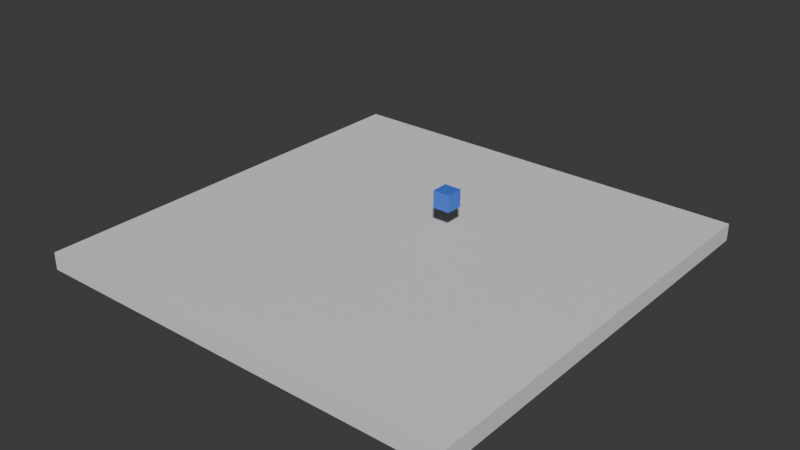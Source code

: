 # Source: test-level.blend  (saved by Blender 4.3.34; exported with 4.5.12 LTS)
import bpy
from mathutils import Matrix  # noqa: F401  (used for matrix-valued properties, if any)

bpy.ops.wm.read_factory_settings(use_empty=True)
scene = bpy.context.scene
scene.name = 'Scene'

# ---- collections
col_collection = bpy.data.collections.new('Collection'); scene.collection.children.link(col_collection)

# ---- materials (node trees are filled in below, after node groups)
mat_material = bpy.data.materials.new('Material')
mat_material.alpha_threshold = 0.0
mat_material.roughness = 0.5
mat_material.line_color = (0.0, 0.0, 0.0, 1.0)
mat_material_001 = bpy.data.materials.new('Material.001')

# ---- material node trees
mat_material.use_nodes = True; mat_material.node_tree.nodes.clear()
_N = mat_material.node_tree.nodes; _L = mat_material.node_tree.links
n0 = _N.new('ShaderNodeOutputMaterial'); n0.name = 'Material Output'; n0.location = (300, 300)
n1 = _N.new('ShaderNodeBsdfPrincipled'); n1.name = 'Principled BSDF'; n1.location = (10, 300)
n1.inputs[3].default_value = 1.45
_L.new(n1.outputs[0], n0.inputs[0])
n0.is_active_output = True
mat_material_001.use_nodes = True; mat_material_001.node_tree.nodes.clear()
_N = mat_material_001.node_tree.nodes; _L = mat_material_001.node_tree.links
n0 = _N.new('ShaderNodeBsdfPrincipled'); n0.name = 'Principled BSDF'; n0.location = (10, 300)
n0.inputs[0].default_value = (0.05358, 0.1708, 0.8009, 1.0)
n1 = _N.new('ShaderNodeOutputMaterial'); n1.name = 'Material Output'; n1.location = (300, 300)
_L.new(n0.outputs[0], n1.inputs[0])
n1.is_active_output = True

# ---- world
world_world = bpy.data.worlds.new('World'); scene.world = world_world
world_world.use_nodes = True; world_world.node_tree.nodes.clear()
_N = world_world.node_tree.nodes; _L = world_world.node_tree.links
n0 = _N.new('ShaderNodeOutputWorld'); n0.name = 'World Output'; n0.location = (300, 300)
n1 = _N.new('ShaderNodeBackground'); n1.name = 'Background'; n1.location = (10, 300)
n1.inputs[0].default_value = (0.05088, 0.05088, 0.05088, 1.0)
_L.new(n1.outputs[0], n0.inputs[0])
n0.is_active_output = True
world_world.color = (0.05088, 0.05088, 0.05088)
world_world.sun_shadow_jitter_overblur = 0.0

# ---- meshes
me_cube = bpy.data.meshes.new('Cube')
me_cube.from_pydata([(1.0, 1.0, 1.0), (1.0, 1.0, -1.0), (1.0, -1.0, 1.0), (1.0, -1.0, -1.0), (-1.0, 1.0, 1.0), (-1.0, 1.0, -1.0), (-1.0, -1.0, 1.0), (-1.0, -1.0, -1.0)], [], [(0, 4, 6, 2), (3, 2, 6, 7), (7, 6, 4, 5), (5, 1, 3, 7), (1, 0, 2, 3), (5, 4, 0, 1)])
_uv = me_cube.uv_layers.new(name='UVMap')
_uv.uv.foreach_set('vector', [0.625, 0.5, 0.875, 0.5, 0.875, 0.75, 0.625, 0.75, 0.375, 0.75, 0.625, 0.75, 0.625, 1.0, 0.375, 1.0, 0.375, 0.0, 0.625, 0.0, 0.625, 0.25, 0.375, 0.25, 0.125, 0.5, 0.375, 0.5, 0.375, 0.75, 0.125, 0.75, 0.375, 0.5, 0.625, 0.5, 0.625, 0.75, 0.375, 0.75, 0.375, 0.25, 0.625, 0.25, 0.625, 0.5, 0.375, 0.5])
me_cube.materials.append(mat_material)
me_cube.use_mirror_vertex_groups = False
me_cube.update()
me_cube_004 = bpy.data.meshes.new('Cube.004')
me_cube_004.from_pydata([(-1.0, -1.0, -1.0), (-1.0, -1.0, 1.0), (-1.0, 1.0, -1.0), (-1.0, 1.0, 1.0), (1.0, -1.0, -1.0), (1.0, -1.0, 1.0), (1.0, 1.0, -1.0), (1.0, 1.0, 1.0)], [], [(0, 1, 3, 2), (2, 3, 7, 6), (6, 7, 5, 4), (4, 5, 1, 0), (2, 6, 4, 0), (7, 3, 1, 5)])
_uv = me_cube_004.uv_layers.new(name='UVMap')
_uv.uv.foreach_set('vector', [0.375, 0.0, 0.625, 0.0, 0.625, 0.25, 0.375, 0.25, 0.375, 0.25, 0.625, 0.25, 0.625, 0.5, 0.375, 0.5, 0.375, 0.5, 0.625, 0.5, 0.625, 0.75, 0.375, 0.75, 0.375, 0.75, 0.625, 0.75, 0.625, 1.0, 0.375, 1.0, 0.125, 0.5, 0.375, 0.5, 0.375, 0.75, 0.125, 0.75, 0.625, 0.5, 0.875, 0.5, 0.875, 0.75, 0.625, 0.75])
me_cube_004.materials.append(mat_material_001)
me_cube_004.update()

# ---- objects
ob_cube = bpy.data.objects.new('Cube', me_cube)
ob_cube_001 = bpy.data.objects.new('Cube.001', me_cube_004)

# ---- transforms, parenting, visibility, modifiers, constraints
ob_cube.location = (0.0, 0.0, 0.0)
ob_cube.scale = (25.0, 25.0, 1.0)
ob_cube.lock_rotations_4d = False
ob_cube.empty_display_type = 'ARROWS'
ob_cube.lineart.crease_threshold = 0.0
ob_cube_001.location = (3.0, 4.0, 5.0)

# ---- collection membership
col_collection.objects.link(ob_cube)
col_collection.objects.link(ob_cube_001)

# ---- scene / render settings (as saved in the file)
scene.frame_start = 1; scene.frame_end = 250; scene.frame_set(1)
scene.render.engine = 'BLENDER_EEVEE_NEXT'
bpy.context.view_layer.update()

# ---- added for rendering (the .blend has no active camera and no usable light): camera, sun
cam_auto = bpy.data.cameras.new('AutoCamera')
cam_auto.lens = 50.0
cam_auto.sensor_width = 36.0
cam_auto.clip_end = 1153.79
ob_auto_camera = bpy.data.objects.new('AutoCamera', cam_auto)
scene.collection.objects.link(ob_auto_camera)
ob_auto_camera.location = (65.743, -78.8917, 55.0944)
ob_auto_camera.rotation_euler = (1.09748, -7.21219e-08, 0.694738)
scene.camera = ob_auto_camera
light_auto_sun = bpy.data.lights.new('AutoSun', 'SUN')
light_auto_sun.energy = 3.0
light_auto_sun.angle = 0.0523599
ob_auto_sun = bpy.data.objects.new('AutoSun', light_auto_sun)
scene.collection.objects.link(ob_auto_sun)
ob_auto_sun.rotation_euler = (0.872665, 0.174533, 0.523599)
bpy.context.view_layer.update()
